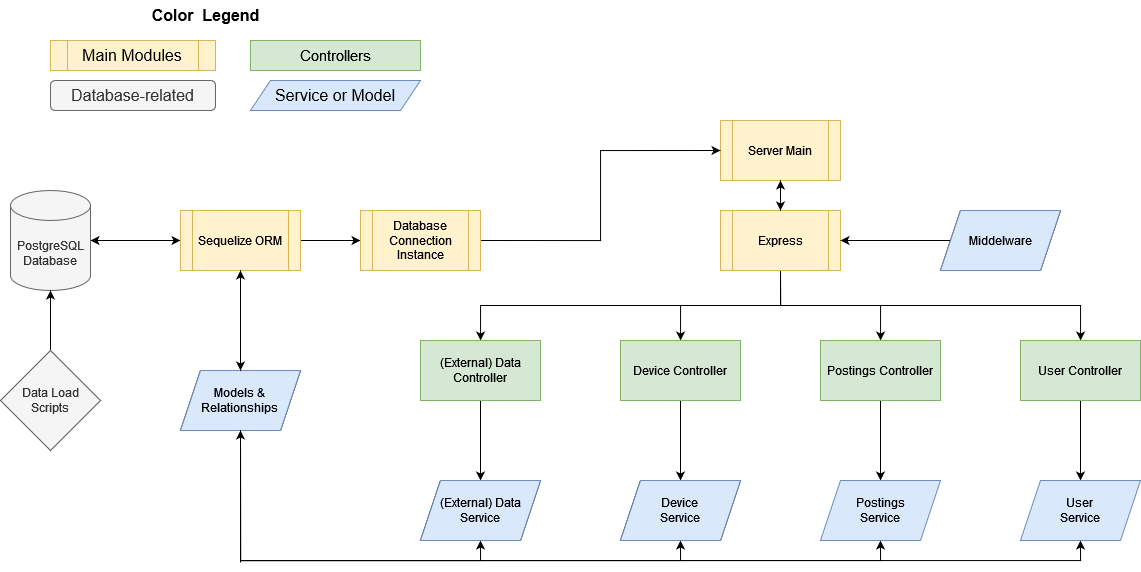

The diagram above was exported from draw.io. Its source (the exported page's mxGraphModel, read from the mxfile embedded in the PNG):
<mxGraphModel dx="1707" dy="771" grid="0" gridSize="10" guides="1" tooltips="1" connect="1" arrows="1" fold="1" page="1" pageScale="1" pageWidth="1400" pageHeight="850" math="0" shadow="0">
  <root>
    <mxCell id="0" />
    <mxCell id="1" parent="0" />
    <mxCell id="U8Q3H053WxYXfovtcqsU-1" value="Server Main" style="shape=process;whiteSpace=wrap;html=1;backgroundOutline=1;fillColor=#fff2cc;strokeColor=#d6b656;fontStyle=0" vertex="1" parent="1">
      <mxGeometry x="850" y="264" width="120" height="60" as="geometry" />
    </mxCell>
    <mxCell id="U8Q3H053WxYXfovtcqsU-15" style="edgeStyle=orthogonalEdgeStyle;rounded=0;orthogonalLoop=1;jettySize=auto;html=1;exitX=0.5;exitY=1;exitDx=0;exitDy=0;" edge="1" parent="1" source="U8Q3H053WxYXfovtcqsU-3" target="U8Q3H053WxYXfovtcqsU-11">
      <mxGeometry relative="1" as="geometry" />
    </mxCell>
    <mxCell id="U8Q3H053WxYXfovtcqsU-16" style="edgeStyle=orthogonalEdgeStyle;rounded=0;orthogonalLoop=1;jettySize=auto;html=1;exitX=0.5;exitY=1;exitDx=0;exitDy=0;" edge="1" parent="1" source="U8Q3H053WxYXfovtcqsU-3" target="U8Q3H053WxYXfovtcqsU-12">
      <mxGeometry relative="1" as="geometry" />
    </mxCell>
    <mxCell id="U8Q3H053WxYXfovtcqsU-17" style="edgeStyle=orthogonalEdgeStyle;rounded=0;orthogonalLoop=1;jettySize=auto;html=1;exitX=0.5;exitY=1;exitDx=0;exitDy=0;" edge="1" parent="1" source="U8Q3H053WxYXfovtcqsU-3" target="U8Q3H053WxYXfovtcqsU-13">
      <mxGeometry relative="1" as="geometry" />
    </mxCell>
    <mxCell id="U8Q3H053WxYXfovtcqsU-18" style="edgeStyle=orthogonalEdgeStyle;rounded=0;orthogonalLoop=1;jettySize=auto;html=1;exitX=0.5;exitY=1;exitDx=0;exitDy=0;" edge="1" parent="1" source="U8Q3H053WxYXfovtcqsU-3" target="U8Q3H053WxYXfovtcqsU-14">
      <mxGeometry relative="1" as="geometry" />
    </mxCell>
    <mxCell id="U8Q3H053WxYXfovtcqsU-3" value="Express" style="shape=process;whiteSpace=wrap;html=1;backgroundOutline=1;fillColor=#fff2cc;strokeColor=#d6b656;fontStyle=0" vertex="1" parent="1">
      <mxGeometry x="850" y="354" width="120" height="60" as="geometry" />
    </mxCell>
    <mxCell id="U8Q3H053WxYXfovtcqsU-5" style="edgeStyle=orthogonalEdgeStyle;rounded=0;orthogonalLoop=1;jettySize=auto;html=1;exitX=0;exitY=0.5;exitDx=0;exitDy=0;entryX=1;entryY=0.5;entryDx=0;entryDy=0;" edge="1" parent="1" source="U8Q3H053WxYXfovtcqsU-4" target="U8Q3H053WxYXfovtcqsU-3">
      <mxGeometry relative="1" as="geometry" />
    </mxCell>
    <mxCell id="U8Q3H053WxYXfovtcqsU-4" value="Middelware" style="shape=parallelogram;perimeter=parallelogramPerimeter;whiteSpace=wrap;html=1;fixedSize=1;" vertex="1" parent="1">
      <mxGeometry x="1070" y="354" width="120" height="60" as="geometry" />
    </mxCell>
    <mxCell id="U8Q3H053WxYXfovtcqsU-6" value="" style="endArrow=classic;startArrow=classic;html=1;rounded=0;exitX=0.5;exitY=1;exitDx=0;exitDy=0;entryX=0.5;entryY=0;entryDx=0;entryDy=0;" edge="1" parent="1" source="U8Q3H053WxYXfovtcqsU-1" target="U8Q3H053WxYXfovtcqsU-3">
      <mxGeometry width="50" height="50" relative="1" as="geometry">
        <mxPoint x="910" y="634" as="sourcePoint" />
        <mxPoint x="960" y="584" as="targetPoint" />
      </mxGeometry>
    </mxCell>
    <mxCell id="U8Q3H053WxYXfovtcqsU-54" style="edgeStyle=orthogonalEdgeStyle;rounded=0;orthogonalLoop=1;jettySize=auto;html=1;exitX=0.5;exitY=1;exitDx=0;exitDy=0;entryX=0.5;entryY=0;entryDx=0;entryDy=0;" edge="1" parent="1" source="U8Q3H053WxYXfovtcqsU-11" target="U8Q3H053WxYXfovtcqsU-42">
      <mxGeometry relative="1" as="geometry" />
    </mxCell>
    <mxCell id="U8Q3H053WxYXfovtcqsU-11" value="(External) Data Controller" style="rounded=0;whiteSpace=wrap;html=1;fillColor=#d5e8d4;strokeColor=#82b366;fontStyle=0" vertex="1" parent="1">
      <mxGeometry x="550" y="484" width="120" height="60" as="geometry" />
    </mxCell>
    <mxCell id="U8Q3H053WxYXfovtcqsU-55" style="edgeStyle=orthogonalEdgeStyle;rounded=0;orthogonalLoop=1;jettySize=auto;html=1;exitX=0.5;exitY=1;exitDx=0;exitDy=0;" edge="1" parent="1" source="U8Q3H053WxYXfovtcqsU-12" target="U8Q3H053WxYXfovtcqsU-44">
      <mxGeometry relative="1" as="geometry" />
    </mxCell>
    <mxCell id="U8Q3H053WxYXfovtcqsU-12" value="Device Controller" style="rounded=0;whiteSpace=wrap;html=1;fillColor=#d5e8d4;strokeColor=#82b366;fontStyle=0" vertex="1" parent="1">
      <mxGeometry x="750" y="484" width="120" height="60" as="geometry" />
    </mxCell>
    <mxCell id="U8Q3H053WxYXfovtcqsU-56" style="edgeStyle=orthogonalEdgeStyle;rounded=0;orthogonalLoop=1;jettySize=auto;html=1;exitX=0.5;exitY=1;exitDx=0;exitDy=0;entryX=0.5;entryY=0;entryDx=0;entryDy=0;" edge="1" parent="1" source="U8Q3H053WxYXfovtcqsU-13" target="U8Q3H053WxYXfovtcqsU-45">
      <mxGeometry relative="1" as="geometry" />
    </mxCell>
    <mxCell id="U8Q3H053WxYXfovtcqsU-13" value="Postings Controller" style="rounded=0;whiteSpace=wrap;html=1;fillColor=#d5e8d4;strokeColor=#82b366;fontStyle=0" vertex="1" parent="1">
      <mxGeometry x="950" y="484" width="120" height="60" as="geometry" />
    </mxCell>
    <mxCell id="U8Q3H053WxYXfovtcqsU-57" style="edgeStyle=orthogonalEdgeStyle;rounded=0;orthogonalLoop=1;jettySize=auto;html=1;exitX=0.5;exitY=1;exitDx=0;exitDy=0;entryX=0.5;entryY=0;entryDx=0;entryDy=0;" edge="1" parent="1" source="U8Q3H053WxYXfovtcqsU-14" target="U8Q3H053WxYXfovtcqsU-46">
      <mxGeometry relative="1" as="geometry" />
    </mxCell>
    <mxCell id="U8Q3H053WxYXfovtcqsU-14" value="User Controller" style="rounded=0;whiteSpace=wrap;html=1;fillColor=#d5e8d4;strokeColor=#82b366;fontStyle=0" vertex="1" parent="1">
      <mxGeometry x="1150" y="484" width="120" height="60" as="geometry" />
    </mxCell>
    <mxCell id="U8Q3H053WxYXfovtcqsU-62" style="edgeStyle=orthogonalEdgeStyle;rounded=0;orthogonalLoop=1;jettySize=auto;html=1;exitX=1;exitY=0.5;exitDx=0;exitDy=0;entryX=0;entryY=0.5;entryDx=0;entryDy=0;" edge="1" parent="1" source="U8Q3H053WxYXfovtcqsU-70">
      <mxGeometry relative="1" as="geometry">
        <mxPoint x="430" y="384" as="sourcePoint" />
        <mxPoint x="490" y="384" as="targetPoint" />
      </mxGeometry>
    </mxCell>
    <mxCell id="U8Q3H053WxYXfovtcqsU-66" style="edgeStyle=orthogonalEdgeStyle;rounded=0;orthogonalLoop=1;jettySize=auto;html=1;exitX=0.5;exitY=1;exitDx=0;exitDy=0;entryX=0.5;entryY=1;entryDx=0;entryDy=0;" edge="1" parent="1" source="U8Q3H053WxYXfovtcqsU-24" target="U8Q3H053WxYXfovtcqsU-42">
      <mxGeometry relative="1" as="geometry" />
    </mxCell>
    <mxCell id="U8Q3H053WxYXfovtcqsU-67" style="edgeStyle=orthogonalEdgeStyle;rounded=0;orthogonalLoop=1;jettySize=auto;html=1;exitX=0.5;exitY=1;exitDx=0;exitDy=0;entryX=0.5;entryY=1;entryDx=0;entryDy=0;" edge="1" parent="1" source="U8Q3H053WxYXfovtcqsU-24" target="U8Q3H053WxYXfovtcqsU-44">
      <mxGeometry relative="1" as="geometry" />
    </mxCell>
    <mxCell id="U8Q3H053WxYXfovtcqsU-68" style="edgeStyle=orthogonalEdgeStyle;rounded=0;orthogonalLoop=1;jettySize=auto;html=1;exitX=0.5;exitY=1;exitDx=0;exitDy=0;entryX=0.5;entryY=1;entryDx=0;entryDy=0;" edge="1" parent="1" source="U8Q3H053WxYXfovtcqsU-24" target="U8Q3H053WxYXfovtcqsU-45">
      <mxGeometry relative="1" as="geometry" />
    </mxCell>
    <mxCell id="U8Q3H053WxYXfovtcqsU-69" style="edgeStyle=orthogonalEdgeStyle;rounded=0;orthogonalLoop=1;jettySize=auto;html=1;exitX=0.5;exitY=1;exitDx=0;exitDy=0;entryX=0.5;entryY=1;entryDx=0;entryDy=0;" edge="1" parent="1" source="U8Q3H053WxYXfovtcqsU-24" target="U8Q3H053WxYXfovtcqsU-46">
      <mxGeometry relative="1" as="geometry" />
    </mxCell>
    <mxCell id="U8Q3H053WxYXfovtcqsU-24" value="&lt;div&gt;Models &amp;amp;&lt;/div&gt;&lt;div&gt;Relationships&lt;br&gt;&lt;/div&gt;" style="shape=parallelogram;perimeter=parallelogramPerimeter;whiteSpace=wrap;html=1;fixedSize=1;" vertex="1" parent="1">
      <mxGeometry x="310" y="514" width="120" height="60" as="geometry" />
    </mxCell>
    <mxCell id="U8Q3H053WxYXfovtcqsU-31" value="" style="endArrow=classic;startArrow=classic;html=1;rounded=0;exitX=1;exitY=0.5;exitDx=0;exitDy=0;entryX=0;entryY=0.5;entryDx=0;entryDy=0;exitPerimeter=0;" edge="1" parent="1" source="U8Q3H053WxYXfovtcqsU-35" target="U8Q3H053WxYXfovtcqsU-70">
      <mxGeometry width="50" height="50" relative="1" as="geometry">
        <mxPoint x="230" y="384" as="sourcePoint" />
        <mxPoint x="310" y="384" as="targetPoint" />
      </mxGeometry>
    </mxCell>
    <mxCell id="U8Q3H053WxYXfovtcqsU-35" value="&lt;div&gt;PostgreSQL Database&lt;br&gt;&lt;/div&gt;" style="shape=cylinder3;whiteSpace=wrap;html=1;boundedLbl=1;backgroundOutline=1;size=15;fillColor=#f5f5f5;fontColor=#333333;strokeColor=#666666;fontStyle=0" vertex="1" parent="1">
      <mxGeometry x="140" y="334" width="80" height="100" as="geometry" />
    </mxCell>
    <mxCell id="U8Q3H053WxYXfovtcqsU-63" style="edgeStyle=orthogonalEdgeStyle;rounded=0;orthogonalLoop=1;jettySize=auto;html=1;exitX=1;exitY=0.5;exitDx=0;exitDy=0;entryX=0;entryY=0.5;entryDx=0;entryDy=0;" edge="1" parent="1" target="U8Q3H053WxYXfovtcqsU-1">
      <mxGeometry relative="1" as="geometry">
        <mxPoint x="610" y="384" as="sourcePoint" />
      </mxGeometry>
    </mxCell>
    <mxCell id="U8Q3H053WxYXfovtcqsU-42" value="&lt;div&gt;(External) Data&lt;/div&gt;&lt;div&gt;Service&lt;br&gt;&lt;/div&gt;" style="shape=parallelogram;perimeter=parallelogramPerimeter;whiteSpace=wrap;html=1;fixedSize=1;" vertex="1" parent="1">
      <mxGeometry x="550" y="624" width="120" height="60" as="geometry" />
    </mxCell>
    <mxCell id="U8Q3H053WxYXfovtcqsU-44" value="&lt;div&gt;Device&lt;/div&gt;&lt;div&gt;Service&lt;br&gt;&lt;/div&gt;" style="shape=parallelogram;perimeter=parallelogramPerimeter;whiteSpace=wrap;html=1;fixedSize=1;" vertex="1" parent="1">
      <mxGeometry x="750" y="624" width="120" height="60" as="geometry" />
    </mxCell>
    <mxCell id="U8Q3H053WxYXfovtcqsU-45" value="&lt;div&gt;Postings&lt;/div&gt;&lt;div&gt;Service&lt;br&gt;&lt;/div&gt;" style="shape=parallelogram;perimeter=parallelogramPerimeter;whiteSpace=wrap;html=1;fixedSize=1;fillColor=#dae8fc;strokeColor=#6c8ebf;fontStyle=0" vertex="1" parent="1">
      <mxGeometry x="950" y="624" width="120" height="60" as="geometry" />
    </mxCell>
    <mxCell id="U8Q3H053WxYXfovtcqsU-46" value="&lt;div&gt;User&lt;/div&gt;&lt;div&gt;Service&lt;br&gt;&lt;/div&gt;" style="shape=parallelogram;perimeter=parallelogramPerimeter;whiteSpace=wrap;html=1;fixedSize=1;fillColor=#dae8fc;strokeColor=#6c8ebf;fontStyle=0" vertex="1" parent="1">
      <mxGeometry x="1150" y="624" width="120" height="60" as="geometry" />
    </mxCell>
    <mxCell id="U8Q3H053WxYXfovtcqsU-65" style="edgeStyle=orthogonalEdgeStyle;rounded=0;orthogonalLoop=1;jettySize=auto;html=1;exitX=0.5;exitY=0;exitDx=0;exitDy=0;entryX=0.5;entryY=1;entryDx=0;entryDy=0;entryPerimeter=0;" edge="1" parent="1" source="U8Q3H053WxYXfovtcqsU-60" target="U8Q3H053WxYXfovtcqsU-35">
      <mxGeometry relative="1" as="geometry" />
    </mxCell>
    <mxCell id="U8Q3H053WxYXfovtcqsU-60" value="&lt;div&gt;Data Load&lt;/div&gt;&lt;div&gt;Scripts&lt;br&gt;&lt;/div&gt;" style="rhombus;whiteSpace=wrap;html=1;fillColor=#f5f5f5;fontColor=#333333;strokeColor=#666666;fontStyle=0" vertex="1" parent="1">
      <mxGeometry x="130" y="494" width="100" height="100" as="geometry" />
    </mxCell>
    <mxCell id="U8Q3H053WxYXfovtcqsU-70" value="&lt;div&gt;Sequelize ORM&lt;/div&gt;" style="shape=process;whiteSpace=wrap;html=1;backgroundOutline=1;fillColor=#fff2cc;strokeColor=#d6b656;fontStyle=0" vertex="1" parent="1">
      <mxGeometry x="310" y="354" width="120" height="60" as="geometry" />
    </mxCell>
    <mxCell id="U8Q3H053WxYXfovtcqsU-71" value="Database Connection Instance" style="shape=process;whiteSpace=wrap;html=1;backgroundOutline=1;fillColor=#fff2cc;strokeColor=#d6b656;fontStyle=0" vertex="1" parent="1">
      <mxGeometry x="490" y="354" width="120" height="60" as="geometry" />
    </mxCell>
    <mxCell id="U8Q3H053WxYXfovtcqsU-72" value="Middelware" style="shape=parallelogram;perimeter=parallelogramPerimeter;whiteSpace=wrap;html=1;fixedSize=1;fillColor=#dae8fc;strokeColor=#6c8ebf;fontStyle=0" vertex="1" parent="1">
      <mxGeometry x="1070" y="354" width="120" height="60" as="geometry" />
    </mxCell>
    <mxCell id="U8Q3H053WxYXfovtcqsU-73" value="&lt;div&gt;Models &amp;amp;&lt;/div&gt;&lt;div&gt;Relationships&lt;br&gt;&lt;/div&gt;" style="shape=parallelogram;perimeter=parallelogramPerimeter;whiteSpace=wrap;html=1;fixedSize=1;fillColor=#dae8fc;strokeColor=#6c8ebf;fontStyle=0" vertex="1" parent="1">
      <mxGeometry x="310" y="514" width="120" height="60" as="geometry" />
    </mxCell>
    <mxCell id="U8Q3H053WxYXfovtcqsU-74" value="&lt;div&gt;(External) Data&lt;/div&gt;&lt;div&gt;Service&lt;br&gt;&lt;/div&gt;" style="shape=parallelogram;perimeter=parallelogramPerimeter;whiteSpace=wrap;html=1;fixedSize=1;fillColor=#dae8fc;strokeColor=#6c8ebf;fontStyle=0" vertex="1" parent="1">
      <mxGeometry x="550" y="624" width="120" height="60" as="geometry" />
    </mxCell>
    <mxCell id="U8Q3H053WxYXfovtcqsU-75" value="&lt;div&gt;Device&lt;/div&gt;&lt;div&gt;Service&lt;br&gt;&lt;/div&gt;" style="shape=parallelogram;perimeter=parallelogramPerimeter;whiteSpace=wrap;html=1;fixedSize=1;fillColor=#dae8fc;strokeColor=#6c8ebf;fontStyle=0" vertex="1" parent="1">
      <mxGeometry x="750" y="624" width="120" height="60" as="geometry" />
    </mxCell>
    <mxCell id="U8Q3H053WxYXfovtcqsU-77" value="Color&amp;nbsp; Legend" style="text;html=1;align=center;verticalAlign=middle;resizable=0;points=[];autosize=1;strokeColor=none;fillColor=none;fontStyle=1;fontSize=16;" vertex="1" parent="1">
      <mxGeometry x="270" y="144" width="130" height="30" as="geometry" />
    </mxCell>
    <mxCell id="U8Q3H053WxYXfovtcqsU-79" value="Main Modules" style="shape=process;whiteSpace=wrap;html=1;backgroundOutline=1;fontSize=16;fillColor=#fff2cc;strokeColor=#d6b656;" vertex="1" parent="1">
      <mxGeometry x="180" y="184" width="165" height="30" as="geometry" />
    </mxCell>
    <mxCell id="U8Q3H053WxYXfovtcqsU-80" value="Database-related" style="rounded=1;whiteSpace=wrap;html=1;fontSize=16;fillColor=#f5f5f5;fontColor=#333333;strokeColor=#666666;" vertex="1" parent="1">
      <mxGeometry x="180" y="224" width="165" height="30" as="geometry" />
    </mxCell>
    <mxCell id="U8Q3H053WxYXfovtcqsU-81" value="Controllers" style="rounded=0;whiteSpace=wrap;html=1;fontSize=15;fillColor=#d5e8d4;strokeColor=#82b366;" vertex="1" parent="1">
      <mxGeometry x="380" y="184" width="170" height="30" as="geometry" />
    </mxCell>
    <mxCell id="U8Q3H053WxYXfovtcqsU-82" value="Service or Model" style="shape=parallelogram;perimeter=parallelogramPerimeter;whiteSpace=wrap;html=1;fixedSize=1;fontSize=16;fillColor=#dae8fc;strokeColor=#6c8ebf;" vertex="1" parent="1">
      <mxGeometry x="380" y="224" width="170" height="30" as="geometry" />
    </mxCell>
    <mxCell id="U8Q3H053WxYXfovtcqsU-83" value="" style="endArrow=classic;startArrow=classic;html=1;rounded=0;fontSize=15;exitX=0.5;exitY=1;exitDx=0;exitDy=0;" edge="1" parent="1" source="U8Q3H053WxYXfovtcqsU-70" target="U8Q3H053WxYXfovtcqsU-73">
      <mxGeometry width="50" height="50" relative="1" as="geometry">
        <mxPoint x="837" y="515" as="sourcePoint" />
        <mxPoint x="887" y="465" as="targetPoint" />
      </mxGeometry>
    </mxCell>
    <mxCell id="U8Q3H053WxYXfovtcqsU-84" value="" style="endArrow=classic;html=1;rounded=0;fontSize=15;entryX=0.5;entryY=1;entryDx=0;entryDy=0;" edge="1" parent="1" target="U8Q3H053WxYXfovtcqsU-73">
      <mxGeometry width="50" height="50" relative="1" as="geometry">
        <mxPoint x="370" y="706" as="sourcePoint" />
        <mxPoint x="520.5" y="544" as="targetPoint" />
      </mxGeometry>
    </mxCell>
  </root>
</mxGraphModel>